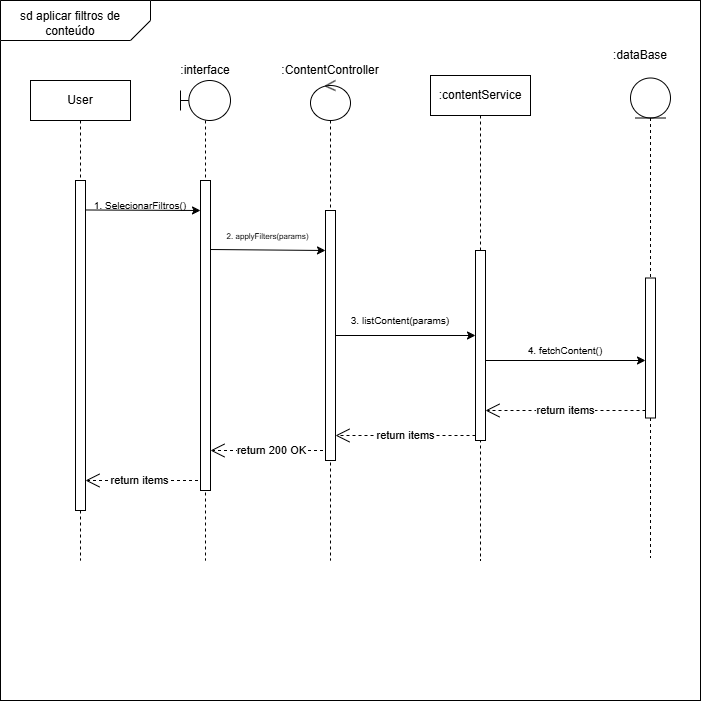

The diagram above was exported from draw.io. Its source (the exported page's mxGraphModel, read from the mxfile embedded in the PNG):
<mxGraphModel dx="3546" dy="1252" grid="1" gridSize="10" guides="1" tooltips="1" connect="1" arrows="1" fold="1" page="1" pageScale="1" pageWidth="1169" pageHeight="827" background="none" math="0" shadow="0">
  <root>
    <mxCell id="0" />
    <mxCell id="1" parent="0" />
    <mxCell id="2" value="" style="whiteSpace=wrap;html=1;aspect=fixed;movable=1;resizable=1;rotatable=1;deletable=1;editable=1;locked=0;connectable=1;" vertex="1" parent="1">
      <mxGeometry x="1440" y="1725" width="700" height="700" as="geometry" />
    </mxCell>
    <mxCell id="3" value="" style="shape=card;whiteSpace=wrap;html=1;rotation=-180;size=20;movable=1;resizable=1;rotatable=1;deletable=1;editable=1;locked=0;connectable=1;" vertex="1" parent="1">
      <mxGeometry x="1440" y="1725" width="150" height="40" as="geometry" />
    </mxCell>
    <mxCell id="4" value="sd aplicar filtros de conteúdo" style="text;html=1;align=center;verticalAlign=middle;whiteSpace=wrap;rounded=0;movable=1;resizable=1;rotatable=1;deletable=1;editable=1;locked=0;connectable=1;" vertex="1" parent="1">
      <mxGeometry x="1450" y="1735" width="120" height="25" as="geometry" />
    </mxCell>
    <mxCell id="5" value="" style="shape=umlLifeline;perimeter=lifelinePerimeter;whiteSpace=wrap;html=1;container=1;dropTarget=0;collapsible=0;recursiveResize=0;outlineConnect=0;portConstraint=eastwest;newEdgeStyle={&quot;curved&quot;:0,&quot;rounded&quot;:0};participant=umlBoundary;size=40;movable=1;resizable=1;rotatable=1;deletable=1;editable=1;locked=0;connectable=1;" vertex="1" parent="1">
      <mxGeometry x="1620" y="1805" width="50" height="480" as="geometry" />
    </mxCell>
    <mxCell id="6" value="" style="html=1;points=[[0,0,0,0,5],[0,1,0,0,-5],[1,0,0,0,5],[1,1,0,0,-5]];perimeter=orthogonalPerimeter;outlineConnect=0;targetShapes=umlLifeline;portConstraint=eastwest;newEdgeStyle={&quot;curved&quot;:0,&quot;rounded&quot;:0};movable=1;resizable=1;rotatable=1;deletable=1;editable=1;locked=0;connectable=1;" vertex="1" parent="5">
      <mxGeometry x="20" y="100" width="10" height="310" as="geometry" />
    </mxCell>
    <mxCell id="7" value="" style="shape=umlLifeline;perimeter=lifelinePerimeter;whiteSpace=wrap;html=1;container=1;dropTarget=0;collapsible=0;recursiveResize=0;outlineConnect=0;portConstraint=eastwest;newEdgeStyle={&quot;curved&quot;:0,&quot;rounded&quot;:0};participant=umlControl;movable=1;resizable=1;rotatable=1;deletable=1;editable=1;locked=0;connectable=1;" vertex="1" parent="1">
      <mxGeometry x="1750" y="1805" width="40" height="480" as="geometry" />
    </mxCell>
    <mxCell id="8" value="" style="html=1;points=[[0,0,0,0,5],[0,1,0,0,-5],[1,0,0,0,5],[1,1,0,0,-5]];perimeter=orthogonalPerimeter;outlineConnect=0;targetShapes=umlLifeline;portConstraint=eastwest;newEdgeStyle={&quot;curved&quot;:0,&quot;rounded&quot;:0};movable=1;resizable=1;rotatable=1;deletable=1;editable=1;locked=0;connectable=1;" vertex="1" parent="7">
      <mxGeometry x="15" y="130" width="10" height="250" as="geometry" />
    </mxCell>
    <mxCell id="9" value="1.&amp;nbsp;SelecionarFiltros()" style="text;html=1;align=center;verticalAlign=middle;whiteSpace=wrap;rounded=0;fontSize=10;movable=1;resizable=1;rotatable=1;deletable=1;editable=1;locked=0;connectable=1;" vertex="1" parent="1">
      <mxGeometry x="1530" y="1915" width="100" height="30" as="geometry" />
    </mxCell>
    <mxCell id="10" value="" style="endArrow=classic;html=1;rounded=0;exitX=1.038;exitY=0.067;exitDx=0;exitDy=0;exitPerimeter=0;movable=1;resizable=1;rotatable=1;deletable=1;editable=1;locked=0;connectable=1;" edge="1" parent="1">
      <mxGeometry width="50" height="50" relative="1" as="geometry">
        <mxPoint x="1525.3799999999999" y="1934.48" as="sourcePoint" />
        <mxPoint x="1640" y="1935" as="targetPoint" />
      </mxGeometry>
    </mxCell>
    <mxCell id="11" value="" style="shape=umlLifeline;perimeter=lifelinePerimeter;whiteSpace=wrap;html=1;container=1;dropTarget=0;collapsible=0;recursiveResize=0;outlineConnect=0;portConstraint=eastwest;newEdgeStyle={&quot;curved&quot;:0,&quot;rounded&quot;:0};participant=umlEntity;movable=1;resizable=1;rotatable=1;deletable=1;editable=1;locked=0;connectable=1;" vertex="1" parent="1">
      <mxGeometry x="2070" y="1802.5" width="40" height="480" as="geometry" />
    </mxCell>
    <mxCell id="12" value="" style="html=1;points=[[0,0,0,0,5],[0,1,0,0,-5],[1,0,0,0,5],[1,1,0,0,-5]];perimeter=orthogonalPerimeter;outlineConnect=0;targetShapes=umlLifeline;portConstraint=eastwest;newEdgeStyle={&quot;curved&quot;:0,&quot;rounded&quot;:0};movable=1;resizable=1;rotatable=1;deletable=1;editable=1;locked=0;connectable=1;" vertex="1" parent="11">
      <mxGeometry x="15" y="200" width="10" height="140" as="geometry" />
    </mxCell>
    <mxCell id="13" value=":interfa&lt;span style=&quot;background-color: transparent; color: light-dark(rgb(0, 0, 0), rgb(255, 255, 255));&quot;&gt;ce&lt;/span&gt;" style="text;html=1;align=center;verticalAlign=middle;whiteSpace=wrap;rounded=0;movable=1;resizable=1;rotatable=1;deletable=1;editable=1;locked=0;connectable=1;" vertex="1" parent="1">
      <mxGeometry x="1615" y="1780" width="60" height="30" as="geometry" />
    </mxCell>
    <mxCell id="14" value=":contentService" style="shape=umlLifeline;perimeter=lifelinePerimeter;whiteSpace=wrap;html=1;container=1;dropTarget=0;collapsible=0;recursiveResize=0;outlineConnect=0;portConstraint=eastwest;newEdgeStyle={&quot;curved&quot;:0,&quot;rounded&quot;:0};movable=1;resizable=1;rotatable=1;deletable=1;editable=1;locked=0;connectable=1;" vertex="1" parent="1">
      <mxGeometry x="1870" y="1800" width="100" height="485" as="geometry" />
    </mxCell>
    <mxCell id="15" value="&lt;span style=&quot;font-size: 8px;&quot;&gt;2.&amp;nbsp;applyFilters(params)&lt;/span&gt;" style="text;html=1;align=center;verticalAlign=middle;whiteSpace=wrap;rounded=0;fontSize=10;movable=1;resizable=1;rotatable=1;deletable=1;editable=1;locked=0;connectable=1;" vertex="1" parent="1">
      <mxGeometry x="1645" y="1935" width="125" height="50" as="geometry" />
    </mxCell>
    <mxCell id="16" value=":ContentController" style="text;html=1;align=center;verticalAlign=middle;whiteSpace=wrap;rounded=0;movable=1;resizable=1;rotatable=1;deletable=1;editable=1;locked=0;connectable=1;" vertex="1" parent="1">
      <mxGeometry x="1740" y="1780" width="60" height="30" as="geometry" />
    </mxCell>
    <mxCell id="17" value=":dataBase" style="text;html=1;align=center;verticalAlign=middle;whiteSpace=wrap;rounded=0;movable=1;resizable=1;rotatable=1;deletable=1;editable=1;locked=0;connectable=1;" vertex="1" parent="1">
      <mxGeometry x="2050" y="1765" width="60" height="30" as="geometry" />
    </mxCell>
    <mxCell id="18" value="" style="endArrow=classic;html=1;rounded=0;exitX=1.038;exitY=0.067;exitDx=0;exitDy=0;exitPerimeter=0;movable=1;resizable=1;rotatable=1;deletable=1;editable=1;locked=0;connectable=1;" edge="1" parent="1">
      <mxGeometry width="50" height="50" relative="1" as="geometry">
        <mxPoint x="1650" y="1974" as="sourcePoint" />
        <mxPoint x="1765" y="1975" as="targetPoint" />
      </mxGeometry>
    </mxCell>
    <mxCell id="19" value="3.&amp;nbsp;listContent(params)" style="text;html=1;align=center;verticalAlign=middle;whiteSpace=wrap;rounded=0;fontSize=10;movable=1;resizable=1;rotatable=1;deletable=1;editable=1;locked=0;connectable=1;" vertex="1" parent="1">
      <mxGeometry x="1785" y="2030" width="110" height="30" as="geometry" />
    </mxCell>
    <mxCell id="20" value="User" style="shape=umlLifeline;perimeter=lifelinePerimeter;whiteSpace=wrap;html=1;container=1;dropTarget=0;collapsible=0;recursiveResize=0;outlineConnect=0;portConstraint=eastwest;newEdgeStyle={&quot;curved&quot;:0,&quot;rounded&quot;:0};movable=1;resizable=1;rotatable=1;deletable=1;editable=1;locked=0;connectable=1;" vertex="1" parent="1">
      <mxGeometry x="1470" y="1805" width="100" height="480" as="geometry" />
    </mxCell>
    <mxCell id="21" value="" style="html=1;points=[[0,0,0,0,5],[0,1,0,0,-5],[1,0,0,0,5],[1,1,0,0,-5]];perimeter=orthogonalPerimeter;outlineConnect=0;targetShapes=umlLifeline;portConstraint=eastwest;newEdgeStyle={&quot;curved&quot;:0,&quot;rounded&quot;:0};movable=1;resizable=1;rotatable=1;deletable=1;editable=1;locked=0;connectable=1;" vertex="1" parent="1">
      <mxGeometry x="1515" y="1905" width="10" height="330" as="geometry" />
    </mxCell>
    <mxCell id="22" value="" style="html=1;points=[[0,0,0,0,5],[0,1,0,0,-5],[1,0,0,0,5],[1,1,0,0,-5]];perimeter=orthogonalPerimeter;outlineConnect=0;targetShapes=umlLifeline;portConstraint=eastwest;newEdgeStyle={&quot;curved&quot;:0,&quot;rounded&quot;:0};movable=1;resizable=1;rotatable=1;deletable=1;editable=1;locked=0;connectable=1;" vertex="1" parent="1">
      <mxGeometry x="1915" y="1975" width="10" height="190" as="geometry" />
    </mxCell>
    <mxCell id="23" value="return items" style="endArrow=open;endSize=12;dashed=1;html=1;rounded=0;movable=1;resizable=1;rotatable=1;deletable=1;editable=1;locked=0;connectable=1;" edge="1" source="12" parent="1">
      <mxGeometry width="160" relative="1" as="geometry">
        <mxPoint x="2010" y="2135" as="sourcePoint" />
        <mxPoint x="1925" y="2135" as="targetPoint" />
        <mxPoint as="offset" />
      </mxGeometry>
    </mxCell>
    <mxCell id="24" value="return items" style="endArrow=open;endSize=12;dashed=1;html=1;rounded=0;exitX=0;exitY=1;exitDx=0;exitDy=-5;exitPerimeter=0;movable=1;resizable=1;rotatable=1;deletable=1;editable=1;locked=0;connectable=1;" edge="1" source="22" target="8" parent="1">
      <mxGeometry x="0.0033" width="160" relative="1" as="geometry">
        <mxPoint x="1875" y="2155" as="sourcePoint" />
        <mxPoint x="1780" y="2155" as="targetPoint" />
        <mxPoint as="offset" />
      </mxGeometry>
    </mxCell>
    <mxCell id="25" value="return 200 OK" style="endArrow=open;endSize=12;dashed=1;html=1;rounded=0;movable=1;resizable=1;rotatable=1;deletable=1;editable=1;locked=0;connectable=1;" edge="1" target="6" parent="1">
      <mxGeometry x="-0.0667" width="160" relative="1" as="geometry">
        <mxPoint x="1762.5" y="2175" as="sourcePoint" />
        <mxPoint x="1652.5" y="2175" as="targetPoint" />
        <mxPoint as="offset" />
      </mxGeometry>
    </mxCell>
    <mxCell id="26" value="return items" style="endArrow=open;endSize=12;dashed=1;html=1;rounded=0;movable=1;resizable=1;rotatable=1;deletable=1;editable=1;locked=0;connectable=1;" edge="1" parent="1">
      <mxGeometry x="0.0253" width="160" relative="1" as="geometry">
        <mxPoint x="1637.5" y="2205" as="sourcePoint" />
        <mxPoint x="1525" y="2205" as="targetPoint" />
        <mxPoint as="offset" />
      </mxGeometry>
    </mxCell>
    <mxCell id="27" value="" style="endArrow=classic;html=1;rounded=0;movable=1;resizable=1;rotatable=1;deletable=1;editable=1;locked=0;connectable=1;" edge="1" source="8" target="22" parent="1">
      <mxGeometry width="50" height="50" relative="1" as="geometry">
        <mxPoint x="1822.5" y="2024.5" as="sourcePoint" />
        <mxPoint x="1870" y="2025" as="targetPoint" />
      </mxGeometry>
    </mxCell>
    <mxCell id="28" value="" style="endArrow=classic;html=1;rounded=0;movable=1;resizable=1;rotatable=1;deletable=1;editable=1;locked=0;connectable=1;" edge="1" target="12" parent="1">
      <mxGeometry width="50" height="50" relative="1" as="geometry">
        <mxPoint x="1925" y="2085" as="sourcePoint" />
        <mxPoint x="2025" y="2085" as="targetPoint" />
      </mxGeometry>
    </mxCell>
    <mxCell id="29" value="4.&amp;nbsp;fetchContent()" style="text;html=1;align=center;verticalAlign=middle;whiteSpace=wrap;rounded=0;fontSize=10;movable=1;resizable=1;rotatable=1;deletable=1;editable=1;locked=0;connectable=1;" vertex="1" parent="1">
      <mxGeometry x="1950" y="2060" width="110" height="30" as="geometry" />
    </mxCell>
  </root>
</mxGraphModel>